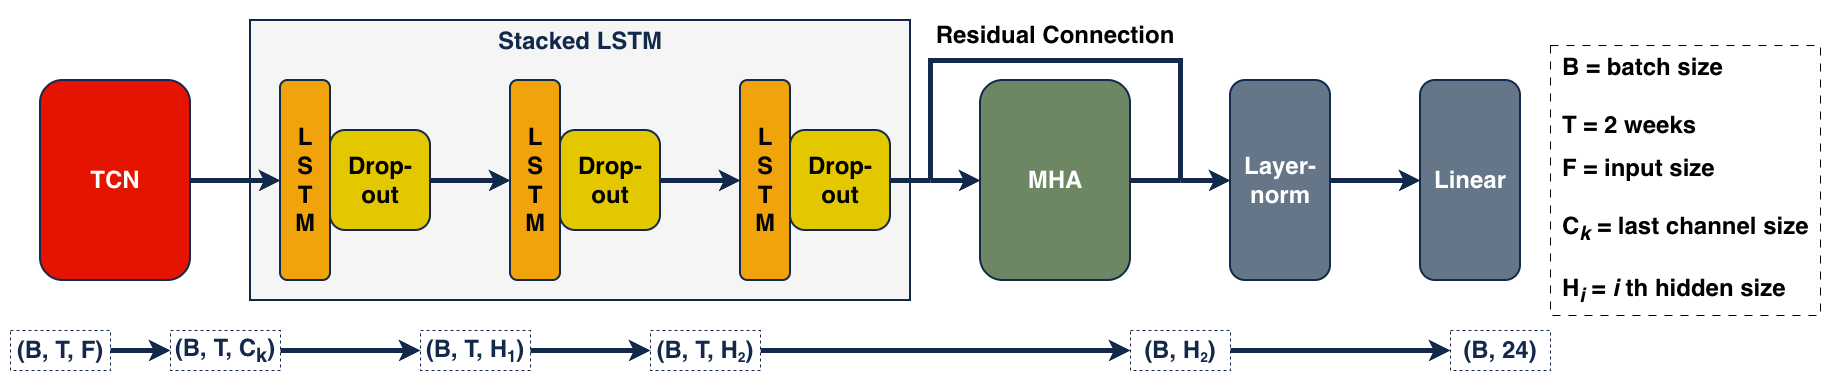

The diagram above was exported from draw.io. Its source (the exported page's mxGraphModel, read from the mxfile embedded in the PNG):
<mxGraphModel dx="1941" dy="1210" grid="1" gridSize="10" guides="1" tooltips="1" connect="1" arrows="1" fold="1" page="1" pageScale="1" pageWidth="850" pageHeight="1100" math="0" shadow="0">
  <root>
    <mxCell id="0" />
    <mxCell id="1" parent="0" />
    <mxCell id="MK8PAZtoGS-UE3w78CWm-1" parent="1" style="rounded=0;whiteSpace=wrap;html=1;fontStyle=1;fontColor=light-dark(#13294B,#13294B);strokeColor=none;" value="" vertex="1">
      <mxGeometry height="390" width="1830" x="370" y="420" as="geometry" />
    </mxCell>
    <mxCell id="MK8PAZtoGS-UE3w78CWm-22" parent="1" style="rounded=0;whiteSpace=wrap;html=1;fillColor=#f5f5f5;verticalAlign=top;fontSize=24;fontStyle=1;fontColor=light-dark(#13294B,#13294B);strokeColor=light-dark(#13294B,#13294B);strokeWidth=2;" value="Stacked LSTM" vertex="1">
      <mxGeometry height="280" width="660" x="620" y="440" as="geometry" />
    </mxCell>
    <mxCell id="MK8PAZtoGS-UE3w78CWm-13" edge="1" parent="1" source="MK8PAZtoGS-UE3w78CWm-2" style="edgeStyle=orthogonalEdgeStyle;rounded=0;orthogonalLoop=1;jettySize=auto;html=1;entryX=0;entryY=0.5;entryDx=0;entryDy=0;fontStyle=1;strokeColor=light-dark(#13294B,#13294B);strokeWidth=5;fontColor=light-dark(#13294B,#13294B);" target="MK8PAZtoGS-UE3w78CWm-3">
      <mxGeometry relative="1" as="geometry" />
    </mxCell>
    <mxCell id="MK8PAZtoGS-UE3w78CWm-2" parent="1" style="rounded=1;whiteSpace=wrap;html=1;fontSize=24;fontStyle=1;fontColor=#ffffff;strokeColor=light-dark(#13294B,#13294B);fillColor=#e51400;strokeWidth=2;" value="TCN" vertex="1">
      <mxGeometry height="200" width="150" x="410" y="500" as="geometry" />
    </mxCell>
    <mxCell id="MK8PAZtoGS-UE3w78CWm-3" parent="1" style="rounded=1;whiteSpace=wrap;html=1;horizontal=1;fontStyle=1;fontColor=#000000;strokeColor=light-dark(#13294B,#13294B);fillColor=#f0a30a;strokeWidth=2;" value="&lt;font style=&quot;font-size: 24px;&quot;&gt;L&lt;/font&gt;&lt;div&gt;&lt;font style=&quot;font-size: 24px;&quot;&gt;S&lt;/font&gt;&lt;/div&gt;&lt;div&gt;&lt;font style=&quot;font-size: 24px;&quot;&gt;T&lt;/font&gt;&lt;/div&gt;&lt;div&gt;&lt;font style=&quot;font-size: 24px;&quot;&gt;M&lt;/font&gt;&lt;/div&gt;" vertex="1">
      <mxGeometry height="200" width="50" x="650" y="500" as="geometry" />
    </mxCell>
    <mxCell id="MK8PAZtoGS-UE3w78CWm-16" edge="1" parent="1" source="MK8PAZtoGS-UE3w78CWm-4" style="edgeStyle=orthogonalEdgeStyle;rounded=0;orthogonalLoop=1;jettySize=auto;html=1;entryX=0;entryY=0.5;entryDx=0;entryDy=0;fontStyle=1;strokeColor=light-dark(#13294B,#13294B);strokeWidth=5;fontColor=light-dark(#13294B,#13294B);" target="MK8PAZtoGS-UE3w78CWm-5">
      <mxGeometry relative="1" as="geometry" />
    </mxCell>
    <mxCell id="MK8PAZtoGS-UE3w78CWm-4" parent="1" style="rounded=1;whiteSpace=wrap;html=1;horizontal=1;fontStyle=1;fontColor=#000000;strokeColor=light-dark(#13294B,#13294B);fillColor=#e3c800;strokeWidth=2;" value="&lt;span style=&quot;font-size: 24px;&quot;&gt;Drop-&lt;/span&gt;&lt;div&gt;&lt;span style=&quot;font-size: 24px;&quot;&gt;out&lt;/span&gt;&lt;/div&gt;" vertex="1">
      <mxGeometry height="100" width="100" x="700" y="550" as="geometry" />
    </mxCell>
    <mxCell id="MK8PAZtoGS-UE3w78CWm-5" parent="1" style="rounded=1;whiteSpace=wrap;html=1;horizontal=1;fontStyle=1;fontColor=#000000;strokeColor=light-dark(#13294B,#13294B);fillColor=#f0a30a;strokeWidth=2;" value="&lt;font style=&quot;font-size: 24px;&quot;&gt;L&lt;/font&gt;&lt;div&gt;&lt;font style=&quot;font-size: 24px;&quot;&gt;S&lt;/font&gt;&lt;/div&gt;&lt;div&gt;&lt;font style=&quot;font-size: 24px;&quot;&gt;T&lt;/font&gt;&lt;/div&gt;&lt;div&gt;&lt;font style=&quot;font-size: 24px;&quot;&gt;M&lt;/font&gt;&lt;/div&gt;" vertex="1">
      <mxGeometry height="200" width="50" x="880" y="500" as="geometry" />
    </mxCell>
    <mxCell id="MK8PAZtoGS-UE3w78CWm-17" edge="1" parent="1" source="MK8PAZtoGS-UE3w78CWm-6" style="edgeStyle=orthogonalEdgeStyle;rounded=0;orthogonalLoop=1;jettySize=auto;html=1;exitX=1;exitY=0.5;exitDx=0;exitDy=0;entryX=0;entryY=0.5;entryDx=0;entryDy=0;fontStyle=1;strokeColor=light-dark(#13294B,#13294B);strokeWidth=5;fontColor=light-dark(#13294B,#13294B);" target="MK8PAZtoGS-UE3w78CWm-7">
      <mxGeometry relative="1" as="geometry" />
    </mxCell>
    <mxCell id="MK8PAZtoGS-UE3w78CWm-6" parent="1" style="rounded=1;whiteSpace=wrap;html=1;horizontal=1;fontStyle=1;fontColor=#000000;strokeColor=light-dark(#13294B,#13294B);fillColor=#e3c800;strokeWidth=2;" value="&lt;span style=&quot;font-size: 24px;&quot;&gt;Drop-&lt;/span&gt;&lt;div&gt;&lt;span style=&quot;font-size: 24px;&quot;&gt;out&lt;/span&gt;&lt;/div&gt;" vertex="1">
      <mxGeometry height="100" width="100" x="930" y="550" as="geometry" />
    </mxCell>
    <mxCell id="MK8PAZtoGS-UE3w78CWm-7" parent="1" style="rounded=1;whiteSpace=wrap;html=1;horizontal=1;fontStyle=1;fontColor=#000000;strokeColor=light-dark(#13294B,#13294B);fillColor=#f0a30a;strokeWidth=2;" value="&lt;font style=&quot;font-size: 24px;&quot;&gt;L&lt;/font&gt;&lt;div&gt;&lt;font style=&quot;font-size: 24px;&quot;&gt;S&lt;/font&gt;&lt;/div&gt;&lt;div&gt;&lt;font style=&quot;font-size: 24px;&quot;&gt;T&lt;/font&gt;&lt;/div&gt;&lt;div&gt;&lt;font style=&quot;font-size: 24px;&quot;&gt;M&lt;/font&gt;&lt;/div&gt;" vertex="1">
      <mxGeometry height="200" width="50" x="1110" y="500" as="geometry" />
    </mxCell>
    <mxCell id="MK8PAZtoGS-UE3w78CWm-38" edge="1" parent="1" source="MK8PAZtoGS-UE3w78CWm-8" style="edgeStyle=orthogonalEdgeStyle;rounded=0;orthogonalLoop=1;jettySize=auto;html=1;exitX=1;exitY=0.5;exitDx=0;exitDy=0;endArrow=none;endFill=0;strokeWidth=5;fontColor=light-dark(#13294B,#13294B);strokeColor=light-dark(#13294B,#13294B);" target="MK8PAZtoGS-UE3w78CWm-37">
      <mxGeometry relative="1" as="geometry" />
    </mxCell>
    <mxCell id="MK8PAZtoGS-UE3w78CWm-8" parent="1" style="rounded=1;whiteSpace=wrap;html=1;horizontal=1;fontStyle=1;fontColor=#000000;strokeColor=light-dark(#13294B,#13294B);fillColor=#e3c800;strokeWidth=2;" value="&lt;span style=&quot;font-size: 24px;&quot;&gt;Drop-&lt;/span&gt;&lt;div&gt;&lt;span style=&quot;font-size: 24px;&quot;&gt;out&lt;/span&gt;&lt;/div&gt;" vertex="1">
      <mxGeometry height="100" width="100" x="1160" y="550" as="geometry" />
    </mxCell>
    <mxCell id="MK8PAZtoGS-UE3w78CWm-41" edge="1" parent="1" source="MK8PAZtoGS-UE3w78CWm-9" style="edgeStyle=orthogonalEdgeStyle;rounded=0;orthogonalLoop=1;jettySize=auto;html=1;endArrow=none;endFill=0;strokeWidth=5;fontColor=light-dark(#13294B,#13294B);strokeColor=light-dark(#13294B,#13294B);" target="MK8PAZtoGS-UE3w78CWm-40">
      <mxGeometry relative="1" as="geometry" />
    </mxCell>
    <mxCell id="MK8PAZtoGS-UE3w78CWm-9" parent="1" style="rounded=1;whiteSpace=wrap;html=1;horizontal=1;fontStyle=1;fontColor=#ffffff;strokeColor=light-dark(#13294B,#13294B);fillColor=#6d8764;strokeWidth=2;" value="&lt;span style=&quot;font-size: 24px;&quot;&gt;MHA&lt;/span&gt;" vertex="1">
      <mxGeometry height="200" width="150" x="1350" y="500" as="geometry" />
    </mxCell>
    <mxCell id="MK8PAZtoGS-UE3w78CWm-20" edge="1" parent="1" source="MK8PAZtoGS-UE3w78CWm-10" style="edgeStyle=orthogonalEdgeStyle;rounded=0;orthogonalLoop=1;jettySize=auto;html=1;entryX=0;entryY=0.5;entryDx=0;entryDy=0;fontStyle=1;strokeColor=light-dark(#13294B,#13294B);strokeWidth=5;fontColor=light-dark(#13294B,#13294B);" target="MK8PAZtoGS-UE3w78CWm-11">
      <mxGeometry relative="1" as="geometry" />
    </mxCell>
    <mxCell id="MK8PAZtoGS-UE3w78CWm-10" parent="1" style="rounded=1;whiteSpace=wrap;html=1;horizontal=1;fontStyle=1;fontColor=#ffffff;strokeColor=light-dark(#13294B,#13294B);fillColor=#647687;strokeWidth=2;" value="&lt;span style=&quot;font-size: 24px;&quot;&gt;Layer-&lt;/span&gt;&lt;div&gt;&lt;span style=&quot;font-size: 24px;&quot;&gt;norm&lt;/span&gt;&lt;/div&gt;" vertex="1">
      <mxGeometry height="200" width="100" x="1600" y="500" as="geometry" />
    </mxCell>
    <mxCell id="MK8PAZtoGS-UE3w78CWm-11" parent="1" style="rounded=1;whiteSpace=wrap;html=1;horizontal=1;fontStyle=1;fontColor=#ffffff;strokeColor=light-dark(#13294B,#13294B);fillColor=#647687;strokeWidth=2;" value="&lt;span style=&quot;font-size: 24px;&quot;&gt;Linear&lt;/span&gt;" vertex="1">
      <mxGeometry height="200" width="100" x="1790" y="500" as="geometry" />
    </mxCell>
    <mxCell id="MK8PAZtoGS-UE3w78CWm-23" edge="1" parent="1" source="MK8PAZtoGS-UE3w78CWm-30" style="edgeStyle=orthogonalEdgeStyle;rounded=0;orthogonalLoop=1;jettySize=auto;html=1;exitX=1;exitY=0.5;exitDx=0;exitDy=0;entryX=0;entryY=0.5;entryDx=0;entryDy=0;strokeColor=light-dark(#13294B,#13294B);strokeWidth=5;fontColor=light-dark(#13294B,#13294B);" target="MK8PAZtoGS-UE3w78CWm-33">
      <mxGeometry relative="1" as="geometry">
        <Array as="points" />
        <mxPoint x="370" y="810" as="sourcePoint" />
        <mxPoint x="1930.0000000000005" y="810" as="targetPoint" />
      </mxGeometry>
    </mxCell>
    <mxCell id="MK8PAZtoGS-UE3w78CWm-24" parent="1" style="text;html=1;whiteSpace=wrap;strokeColor=light-dark(#13294B,#13294B);fillColor=default;align=center;verticalAlign=middle;rounded=0;dashed=1;fontColor=light-dark(#13294B,#13294B);" value="&lt;font style=&quot;font-size: 24px;&quot;&gt;&lt;b&gt;(B, T, F)&lt;/b&gt;&lt;/font&gt;" vertex="1">
      <mxGeometry height="40" width="100" x="380" y="750" as="geometry" />
    </mxCell>
    <mxCell id="MK8PAZtoGS-UE3w78CWm-28" edge="1" parent="1" source="MK8PAZtoGS-UE3w78CWm-24" style="edgeStyle=orthogonalEdgeStyle;rounded=0;orthogonalLoop=1;jettySize=auto;html=1;exitX=1;exitY=0.5;exitDx=0;exitDy=0;entryX=0;entryY=0.5;entryDx=0;entryDy=0;strokeColor=light-dark(#13294B,#13294B);strokeWidth=5;endArrow=classic;endFill=1;fontColor=light-dark(#13294B,#13294B);" target="MK8PAZtoGS-UE3w78CWm-27" value="">
      <mxGeometry relative="1" as="geometry">
        <Array as="points" />
        <mxPoint x="480" y="810" as="sourcePoint" />
        <mxPoint x="1930.0000000000005" y="810" as="targetPoint" />
      </mxGeometry>
    </mxCell>
    <mxCell id="MK8PAZtoGS-UE3w78CWm-27" parent="1" style="text;html=1;whiteSpace=wrap;strokeColor=light-dark(#13294B,#13294B);fillColor=default;align=center;verticalAlign=middle;rounded=0;dashed=1;fontColor=light-dark(#13294B,#13294B);" value="&lt;font style=&quot;font-size: 24px;&quot;&gt;&lt;b&gt;(B, T, C&lt;sub&gt;k&lt;/sub&gt;)&lt;/b&gt;&lt;/font&gt;" vertex="1">
      <mxGeometry height="40" width="110" x="540" y="750" as="geometry" />
    </mxCell>
    <mxCell id="MK8PAZtoGS-UE3w78CWm-29" parent="1" style="text;html=1;whiteSpace=wrap;strokeColor=light-dark(#13294B,#13294B);fillColor=default;align=center;verticalAlign=middle;rounded=0;dashed=1;fontColor=light-dark(#13294B,#13294B);" value="&lt;font style=&quot;&quot;&gt;&lt;b style=&quot;&quot;&gt;&lt;span style=&quot;font-size: 24px;&quot;&gt;(B, T, H&lt;/span&gt;&lt;span style=&quot;font-size: 20px;&quot;&gt;&lt;sub&gt;1&lt;/sub&gt;&lt;/span&gt;&lt;span style=&quot;font-size: 24px;&quot;&gt;)&lt;/span&gt;&lt;/b&gt;&lt;/font&gt;" vertex="1">
      <mxGeometry height="40" width="110" x="790" y="750" as="geometry" />
    </mxCell>
    <mxCell id="MK8PAZtoGS-UE3w78CWm-31" edge="1" parent="1" source="MK8PAZtoGS-UE3w78CWm-27" style="edgeStyle=orthogonalEdgeStyle;rounded=0;orthogonalLoop=1;jettySize=auto;html=1;exitX=1;exitY=0.5;exitDx=0;exitDy=0;entryX=0;entryY=0.5;entryDx=0;entryDy=0;strokeColor=light-dark(#13294B,#13294B);strokeWidth=5;endArrow=classic;endFill=1;fontColor=light-dark(#13294B,#13294B);" target="MK8PAZtoGS-UE3w78CWm-29" value="">
      <mxGeometry relative="1" as="geometry">
        <Array as="points" />
        <mxPoint x="650" y="810" as="sourcePoint" />
        <mxPoint x="1930.0000000000005" y="810" as="targetPoint" />
      </mxGeometry>
    </mxCell>
    <mxCell id="MK8PAZtoGS-UE3w78CWm-30" parent="1" style="text;html=1;whiteSpace=wrap;strokeColor=light-dark(#13294B,#13294B);fillColor=default;align=center;verticalAlign=middle;rounded=0;dashed=1;fontColor=light-dark(#13294B,#13294B);" value="&lt;font style=&quot;&quot;&gt;&lt;b style=&quot;&quot;&gt;&lt;span style=&quot;font-size: 24px;&quot;&gt;(B, T, H&lt;/span&gt;&lt;span style=&quot;font-size: 16.6667px;&quot;&gt;&lt;sub&gt;2&lt;/sub&gt;&lt;/span&gt;&lt;span style=&quot;font-size: 24px;&quot;&gt;)&lt;/span&gt;&lt;/b&gt;&lt;/font&gt;" vertex="1">
      <mxGeometry height="40" width="110" x="1020" y="750" as="geometry" />
    </mxCell>
    <mxCell id="MK8PAZtoGS-UE3w78CWm-32" edge="1" parent="1" source="MK8PAZtoGS-UE3w78CWm-29" style="edgeStyle=orthogonalEdgeStyle;rounded=0;orthogonalLoop=1;jettySize=auto;html=1;exitX=1;exitY=0.5;exitDx=0;exitDy=0;entryX=0;entryY=0.5;entryDx=0;entryDy=0;strokeColor=light-dark(#13294B,#13294B);strokeWidth=5;endArrow=classic;endFill=1;fontColor=light-dark(#13294B,#13294B);" target="MK8PAZtoGS-UE3w78CWm-30" value="">
      <mxGeometry relative="1" as="geometry">
        <Array as="points" />
        <mxPoint x="790" y="800" as="sourcePoint" />
        <mxPoint x="930" y="800" as="targetPoint" />
      </mxGeometry>
    </mxCell>
    <mxCell id="MK8PAZtoGS-UE3w78CWm-33" parent="1" style="text;html=1;whiteSpace=wrap;strokeColor=light-dark(#13294B,#13294B);fillColor=default;align=center;verticalAlign=middle;rounded=0;dashed=1;fontColor=light-dark(#13294B,#13294B);" value="&lt;font style=&quot;&quot;&gt;&lt;b style=&quot;&quot;&gt;&lt;span style=&quot;font-size: 24px;&quot;&gt;(B, H&lt;/span&gt;&lt;span style=&quot;font-size: 16.6667px;&quot;&gt;&lt;sub&gt;2&lt;/sub&gt;&lt;/span&gt;&lt;span style=&quot;font-size: 24px;&quot;&gt;)&lt;/span&gt;&lt;/b&gt;&lt;/font&gt;" vertex="1">
      <mxGeometry height="40" width="100" x="1500" y="750" as="geometry" />
    </mxCell>
    <mxCell id="MK8PAZtoGS-UE3w78CWm-34" parent="1" style="text;html=1;whiteSpace=wrap;strokeColor=light-dark(#13294B,#13294B);fillColor=default;align=center;verticalAlign=middle;rounded=0;dashed=1;fontColor=light-dark(#13294B,#13294B);" value="&lt;font style=&quot;&quot;&gt;&lt;b style=&quot;&quot;&gt;&lt;span style=&quot;font-size: 24px;&quot;&gt;(B, 24&lt;/span&gt;&lt;span style=&quot;font-size: 24px;&quot;&gt;)&lt;/span&gt;&lt;/b&gt;&lt;/font&gt;" vertex="1">
      <mxGeometry height="40" width="100" x="1820" y="750" as="geometry" />
    </mxCell>
    <mxCell id="MK8PAZtoGS-UE3w78CWm-36" edge="1" parent="1" source="MK8PAZtoGS-UE3w78CWm-33" style="edgeStyle=orthogonalEdgeStyle;rounded=0;orthogonalLoop=1;jettySize=auto;html=1;exitX=1;exitY=0.5;exitDx=0;exitDy=0;entryX=0;entryY=0.5;entryDx=0;entryDy=0;strokeColor=light-dark(#13294B,#13294B);strokeWidth=5;fontColor=light-dark(#13294B,#13294B);" target="MK8PAZtoGS-UE3w78CWm-34">
      <mxGeometry relative="1" as="geometry">
        <Array as="points" />
        <mxPoint x="1460" y="800" as="sourcePoint" />
        <mxPoint x="1830" y="800" as="targetPoint" />
      </mxGeometry>
    </mxCell>
    <mxCell id="MK8PAZtoGS-UE3w78CWm-42" edge="1" parent="1" source="MK8PAZtoGS-UE3w78CWm-37" style="edgeStyle=orthogonalEdgeStyle;rounded=0;orthogonalLoop=1;jettySize=auto;html=1;entryX=0;entryY=0.5;entryDx=0;entryDy=0;strokeWidth=5;fontColor=light-dark(#13294B,#13294B);strokeColor=light-dark(#13294B,#13294B);" target="MK8PAZtoGS-UE3w78CWm-9">
      <mxGeometry relative="1" as="geometry" />
    </mxCell>
    <mxCell id="MK8PAZtoGS-UE3w78CWm-43" edge="1" parent="1" source="MK8PAZtoGS-UE3w78CWm-37" style="edgeStyle=orthogonalEdgeStyle;rounded=0;orthogonalLoop=1;jettySize=auto;html=1;endArrow=none;endFill=0;strokeWidth=5;fontColor=light-dark(#13294B,#13294B);strokeColor=light-dark(#13294B,#13294B);" target="MK8PAZtoGS-UE3w78CWm-40">
      <mxGeometry relative="1" as="geometry">
        <Array as="points">
          <mxPoint x="1300" y="480" />
          <mxPoint x="1550" y="480" />
        </Array>
      </mxGeometry>
    </mxCell>
    <mxCell id="MK8PAZtoGS-UE3w78CWm-37" parent="1" style="shape=waypoint;sketch=0;fillStyle=solid;size=6;pointerEvents=1;points=[];fillColor=none;resizable=0;rotatable=0;perimeter=centerPerimeter;snapToPoint=1;fontColor=light-dark(#13294B,#13294B);strokeColor=none;" value="" vertex="1">
      <mxGeometry height="20" width="20" x="1290" y="590" as="geometry" />
    </mxCell>
    <mxCell id="MK8PAZtoGS-UE3w78CWm-44" edge="1" parent="1" source="MK8PAZtoGS-UE3w78CWm-40" style="edgeStyle=orthogonalEdgeStyle;rounded=0;orthogonalLoop=1;jettySize=auto;html=1;entryX=0;entryY=0.5;entryDx=0;entryDy=0;strokeWidth=5;fontColor=light-dark(#13294B,#13294B);strokeColor=light-dark(#13294B,#13294B);" target="MK8PAZtoGS-UE3w78CWm-10">
      <mxGeometry relative="1" as="geometry" />
    </mxCell>
    <mxCell id="MK8PAZtoGS-UE3w78CWm-40" parent="1" style="shape=waypoint;sketch=0;fillStyle=solid;size=6;pointerEvents=1;points=[];fillColor=none;resizable=0;rotatable=0;perimeter=centerPerimeter;snapToPoint=1;fontColor=light-dark(#13294B,#13294B);strokeColor=none;" value="" vertex="1">
      <mxGeometry height="20" width="20" x="1540" y="590" as="geometry" />
    </mxCell>
    <mxCell id="MK8PAZtoGS-UE3w78CWm-46" parent="1" style="text;html=1;whiteSpace=wrap;strokeColor=none;fillColor=none;align=center;verticalAlign=middle;rounded=0;" value="&lt;b&gt;&lt;font style=&quot;font-size: 24px;&quot;&gt;Residual Connection&lt;/font&gt;&lt;/b&gt;" vertex="1">
      <mxGeometry height="30" width="270" x="1290" y="440" as="geometry" />
    </mxCell>
    <mxCell id="MK8PAZtoGS-UE3w78CWm-47" parent="1" style="text;html=1;whiteSpace=wrap;strokeColor=default;fillColor=none;align=left;verticalAlign=middle;rounded=0;fontStyle=1;dashed=1;spacingLeft=10;spacingRight=10;spacingTop=10;spacingBottom=10;dashPattern=8 8;" value="&lt;font style=&quot;font-size: 24px;&quot;&gt;B = batch size&lt;/font&gt;&lt;div&gt;&lt;font style=&quot;font-size: 24px;&quot;&gt;&lt;br&gt;&lt;/font&gt;&lt;/div&gt;&lt;div&gt;&lt;font style=&quot;font-size: 24px;&quot;&gt;T = 2 weeks&lt;/font&gt;&lt;/div&gt;&lt;div&gt;&lt;br&gt;&lt;/div&gt;&lt;div&gt;&lt;font style=&quot;font-size: 24px;&quot;&gt;F = input size&lt;/font&gt;&lt;/div&gt;&lt;div&gt;&lt;font style=&quot;font-size: 24px;&quot;&gt;&lt;div style=&quot;font-size: 12px;&quot;&gt;&lt;font style=&quot;font-size: 24px;&quot;&gt;&lt;br&gt;&lt;/font&gt;&lt;/div&gt;&lt;div style=&quot;font-size: 12px;&quot;&gt;&lt;font style=&quot;font-size: 24px;&quot;&gt;C&lt;sub&gt;&lt;i&gt;k&lt;/i&gt;&lt;/sub&gt;&amp;nbsp;=&amp;nbsp;last channel size&lt;/font&gt;&lt;/div&gt;&lt;div style=&quot;font-size: 12px;&quot;&gt;&lt;font style=&quot;font-size: 24px;&quot;&gt;&lt;br&gt;&lt;/font&gt;&lt;/div&gt;&lt;div style=&quot;font-size: 12px;&quot;&gt;&lt;font style=&quot;font-size: 24px;&quot;&gt;H&lt;sub&gt;&lt;i&gt;i&lt;/i&gt;&lt;/sub&gt;&lt;i&gt;&amp;nbsp;&lt;/i&gt;=&amp;nbsp;&lt;i&gt;i&amp;nbsp;&lt;/i&gt;th hidden size&lt;/font&gt;&lt;/div&gt;&lt;/font&gt;&lt;/div&gt;" vertex="1">
      <mxGeometry height="270" width="270" x="1920" y="465" as="geometry" />
    </mxCell>
  </root>
</mxGraphModel>